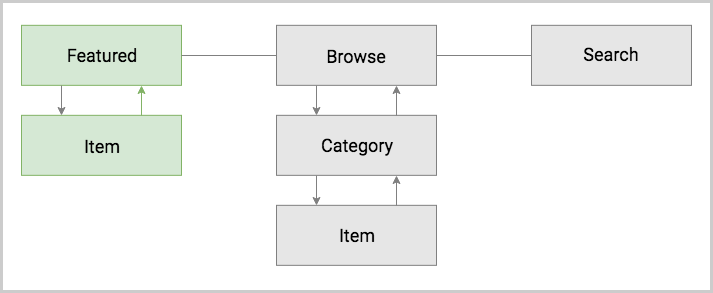

The diagram above was exported from draw.io. Its source (the exported page's mxGraphModel, read from the mxfile embedded in the PNG):
<mxGraphModel dx="1558" dy="1930" grid="1" gridSize="10" guides="1" tooltips="1" connect="1" arrows="1" fold="1" page="1" pageScale="1" pageWidth="827" pageHeight="1169" math="0" shadow="0">
  <root>
    <mxCell id="0" />
    <mxCell id="1" parent="0" />
    <mxCell id="2" value="" style="rounded=0;whiteSpace=wrap;html=1;strokeWidth=3;strokeColor=#CCCCCC;fillColor=#FFFFFF;" vertex="1" parent="1">
      <mxGeometry x="70" y="-1044" width="710" height="290" as="geometry" />
    </mxCell>
    <mxCell id="3" value="" style="rounded=0;whiteSpace=wrap;html=1;strokeWidth=1;fillColor=#d5e8d4;strokeColor=#82b366;" vertex="1" parent="1">
      <mxGeometry x="90" y="-1020.1666666666666" width="160" height="60" as="geometry" />
    </mxCell>
    <mxCell id="4" value="Featured" style="text;html=1;strokeColor=none;fillColor=none;align=center;verticalAlign=middle;whiteSpace=wrap;rounded=0;fontSize=18;fontStyle=0;fontFamily=Roboto;" vertex="1" parent="1">
      <mxGeometry x="100" y="-1001.1666666666666" width="140" height="21" as="geometry" />
    </mxCell>
    <mxCell id="5" value="" style="rounded=0;whiteSpace=wrap;html=1;strokeWidth=1;fillColor=#d5e8d4;strokeColor=#82b366;" vertex="1" parent="1">
      <mxGeometry x="90" y="-930.1666666666666" width="160" height="60" as="geometry" />
    </mxCell>
    <mxCell id="6" value="Item" style="text;html=1;strokeColor=none;fillColor=none;align=center;verticalAlign=middle;whiteSpace=wrap;rounded=0;fontSize=18;fontStyle=0;fontFamily=Roboto;" vertex="1" parent="1">
      <mxGeometry x="100" y="-909.1666666666666" width="140" height="20" as="geometry" />
    </mxCell>
    <mxCell id="7" value="" style="rounded=0;whiteSpace=wrap;html=1;strokeWidth=1;fillColor=#E6E6E6;strokeColor=#808080;" vertex="1" parent="1">
      <mxGeometry x="345" y="-840.1666666666666" width="160" height="60" as="geometry" />
    </mxCell>
    <mxCell id="8" value="Item" style="text;html=1;strokeColor=none;fillColor=none;align=center;verticalAlign=middle;whiteSpace=wrap;rounded=0;fontSize=18;fontStyle=0;fontFamily=Roboto;" vertex="1" parent="1">
      <mxGeometry x="355" y="-820.1666666666666" width="140" height="20" as="geometry" />
    </mxCell>
    <mxCell id="9" value="" style="rounded=0;whiteSpace=wrap;html=1;strokeWidth=1;fillColor=#E6E6E6;strokeColor=#808080;" vertex="1" parent="1">
      <mxGeometry x="345" y="-1020.1666666666666" width="160" height="60" as="geometry" />
    </mxCell>
    <mxCell id="10" value="Browse" style="text;html=1;strokeColor=none;fillColor=none;align=center;verticalAlign=middle;whiteSpace=wrap;rounded=0;fontSize=18;fontStyle=0;fontFamily=Roboto;" vertex="1" parent="1">
      <mxGeometry x="355" y="-999.1666666666666" width="140" height="20" as="geometry" />
    </mxCell>
    <mxCell id="11" value="" style="rounded=0;whiteSpace=wrap;html=1;strokeWidth=1;fillColor=#E6E6E6;strokeColor=#808080;" vertex="1" parent="1">
      <mxGeometry x="345" y="-930.1666666666666" width="160" height="60" as="geometry" />
    </mxCell>
    <mxCell id="12" value="Category" style="text;html=1;strokeColor=none;fillColor=none;align=center;verticalAlign=middle;whiteSpace=wrap;rounded=0;fontSize=18;fontStyle=0;fontFamily=Roboto;" vertex="1" parent="1">
      <mxGeometry x="355" y="-910.1666666666666" width="140" height="20" as="geometry" />
    </mxCell>
    <mxCell id="13" value="" style="rounded=0;whiteSpace=wrap;html=1;strokeWidth=1;fillColor=#E6E6E6;strokeColor=#808080;" vertex="1" parent="1">
      <mxGeometry x="600" y="-1020.1666666666666" width="160" height="60" as="geometry" />
    </mxCell>
    <mxCell id="14" value="Search" style="text;html=1;strokeColor=none;fillColor=none;align=center;verticalAlign=middle;whiteSpace=wrap;rounded=0;fontSize=18;fontStyle=0;fontFamily=Roboto;" vertex="1" parent="1">
      <mxGeometry x="610" y="-1001.1666666666666" width="140" height="20" as="geometry" />
    </mxCell>
    <mxCell id="15" value="" style="endArrow=classic;html=1;fontSize=18;entryX=0.25;entryY=0;exitX=0.25;exitY=1;strokeWidth=1;startArrow=none;startFill=0;endFill=1;strokeColor=#808080;fillColor=#f5f5f5;" edge="1" source="3" target="5" parent="1">
      <mxGeometry width="50" height="50" relative="1" as="geometry">
        <mxPoint x="40" y="-659.1666666666666" as="sourcePoint" />
        <mxPoint x="90" y="-709.1666666666666" as="targetPoint" />
      </mxGeometry>
    </mxCell>
    <mxCell id="16" value="" style="endArrow=classic;html=1;fontSize=18;entryX=0.25;entryY=0;strokeWidth=1;exitX=0.25;exitY=1;strokeColor=#808080;" edge="1" source="11" target="7" parent="1">
      <mxGeometry width="50" height="50" relative="1" as="geometry">
        <mxPoint x="425" y="-870.1666666666665" as="sourcePoint" />
        <mxPoint x="415" y="-920.1666666666666" as="targetPoint" />
      </mxGeometry>
    </mxCell>
    <mxCell id="17" value="" style="endArrow=classic;html=1;fontSize=18;entryX=0.25;entryY=0;exitX=0.25;exitY=1;strokeWidth=1;strokeColor=#808080;" edge="1" source="9" target="11" parent="1">
      <mxGeometry width="50" height="50" relative="1" as="geometry">
        <mxPoint x="155" y="-859.1666666666666" as="sourcePoint" />
        <mxPoint x="155" y="-830.1666666666666" as="targetPoint" />
      </mxGeometry>
    </mxCell>
    <mxCell id="18" value="" style="endArrow=none;html=1;strokeColor=#808080;strokeWidth=1;fontSize=20;entryX=0;entryY=0.5;exitX=1;exitY=0.5;" edge="1" source="3" target="9" parent="1">
      <mxGeometry width="50" height="50" relative="1" as="geometry">
        <mxPoint x="265" y="-889" as="sourcePoint" />
        <mxPoint x="315" y="-939" as="targetPoint" />
      </mxGeometry>
    </mxCell>
    <mxCell id="19" value="" style="endArrow=none;html=1;strokeColor=#808080;strokeWidth=1;fontSize=20;entryX=0;entryY=0.5;exitX=1;exitY=0.5;" edge="1" source="9" target="13" parent="1">
      <mxGeometry width="50" height="50" relative="1" as="geometry">
        <mxPoint x="540" y="-947.5" as="sourcePoint" />
        <mxPoint x="354.66666666666697" y="-980" as="targetPoint" />
      </mxGeometry>
    </mxCell>
    <mxCell id="20" value="" style="endArrow=classic;html=1;fontSize=18;entryX=0.75;entryY=1;exitX=0.75;exitY=0;strokeWidth=1;startArrow=none;startFill=0;endFill=1;strokeColor=#82b366;fillColor=#d5e8d4;" edge="1" source="5" target="3" parent="1">
      <mxGeometry width="50" height="50" relative="1" as="geometry">
        <mxPoint x="180" y="-620" as="sourcePoint" />
        <mxPoint x="180" y="-590" as="targetPoint" />
      </mxGeometry>
    </mxCell>
    <mxCell id="21" value="" style="endArrow=none;html=1;fontSize=18;entryX=0.75;entryY=0;exitX=0.75;exitY=1;strokeWidth=1;strokeColor=#808080;startArrow=classic;startFill=1;endFill=0;" edge="1" source="9" target="11" parent="1">
      <mxGeometry width="50" height="50" relative="1" as="geometry">
        <mxPoint x="394.66666666666697" y="-950.1666666666665" as="sourcePoint" />
        <mxPoint x="394.66666666666697" y="-920.1666666666665" as="targetPoint" />
      </mxGeometry>
    </mxCell>
    <mxCell id="22" value="" style="endArrow=none;html=1;fontSize=18;entryX=0.75;entryY=0;strokeWidth=1;exitX=0.75;exitY=1;strokeColor=#808080;startArrow=classic;startFill=1;endFill=0;" edge="1" source="11" target="7" parent="1">
      <mxGeometry width="50" height="50" relative="1" as="geometry">
        <mxPoint x="394.66666666666697" y="-860.1666666666665" as="sourcePoint" />
        <mxPoint x="394.66666666666697" y="-830.1666666666665" as="targetPoint" />
      </mxGeometry>
    </mxCell>
  </root>
</mxGraphModel>